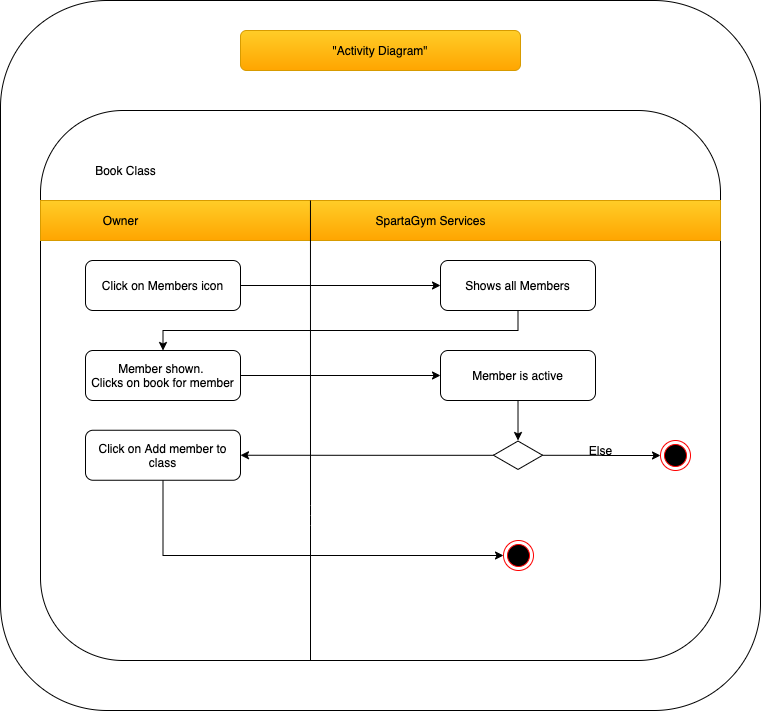

The diagram above was exported from draw.io. Its source (the exported page's mxGraphModel, read from the mxfile embedded in the PNG):
<mxGraphModel dx="1426" dy="665" grid="1" gridSize="10" guides="1" tooltips="1" connect="1" arrows="1" fold="1" page="1" pageScale="1" pageWidth="827" pageHeight="1169" math="0" shadow="0">
  <root>
    <mxCell id="0" />
    <mxCell id="1" parent="0" />
    <mxCell id="BISvT-2tbmcb3cO6J1aG-41" value="" style="rounded=1;whiteSpace=wrap;html=1;" vertex="1" parent="1">
      <mxGeometry x="40" y="10" width="760" height="710" as="geometry" />
    </mxCell>
    <mxCell id="BISvT-2tbmcb3cO6J1aG-1" value="" style="rounded=1;whiteSpace=wrap;html=1;" vertex="1" parent="1">
      <mxGeometry x="80" y="120" width="680" height="550" as="geometry" />
    </mxCell>
    <mxCell id="BISvT-2tbmcb3cO6J1aG-2" value="&quot;Activity Diagram&quot;" style="rounded=1;whiteSpace=wrap;html=1;gradientColor=#ffa500;fillColor=#ffcd28;strokeColor=#d79b00;" vertex="1" parent="1">
      <mxGeometry x="280" y="40" width="280" height="40" as="geometry" />
    </mxCell>
    <mxCell id="BISvT-2tbmcb3cO6J1aG-3" value="" style="rounded=0;whiteSpace=wrap;html=1;gradientColor=#ffa500;fillColor=#ffcd28;strokeColor=#d79b00;" vertex="1" parent="1">
      <mxGeometry x="80" y="210" width="680" height="40" as="geometry" />
    </mxCell>
    <mxCell id="BISvT-2tbmcb3cO6J1aG-4" value="" style="endArrow=none;html=1;entryX=0.397;entryY=0;entryDx=0;entryDy=0;entryPerimeter=0;" edge="1" parent="1" target="BISvT-2tbmcb3cO6J1aG-3">
      <mxGeometry width="50" height="50" relative="1" as="geometry">
        <mxPoint x="350" y="670" as="sourcePoint" />
        <mxPoint x="440" y="260" as="targetPoint" />
        <Array as="points">
          <mxPoint x="350" y="525" />
        </Array>
      </mxGeometry>
    </mxCell>
    <mxCell id="BISvT-2tbmcb3cO6J1aG-5" value="Owner" style="text;html=1;align=center;verticalAlign=middle;resizable=0;points=[];autosize=1;" vertex="1" parent="1">
      <mxGeometry x="135" y="220" width="50" height="20" as="geometry" />
    </mxCell>
    <mxCell id="BISvT-2tbmcb3cO6J1aG-6" value="SpartaGym Services" style="text;html=1;align=center;verticalAlign=middle;resizable=0;points=[];autosize=1;" vertex="1" parent="1">
      <mxGeometry x="405" y="220" width="130" height="20" as="geometry" />
    </mxCell>
    <mxCell id="BISvT-2tbmcb3cO6J1aG-7" value="Book Class" style="text;html=1;align=center;verticalAlign=middle;resizable=0;points=[];autosize=1;" vertex="1" parent="1">
      <mxGeometry x="125" y="170" width="80" height="20" as="geometry" />
    </mxCell>
    <mxCell id="BISvT-2tbmcb3cO6J1aG-23" style="edgeStyle=orthogonalEdgeStyle;rounded=0;orthogonalLoop=1;jettySize=auto;html=1;exitX=1;exitY=0.5;exitDx=0;exitDy=0;entryX=0;entryY=0.5;entryDx=0;entryDy=0;" edge="1" parent="1" source="BISvT-2tbmcb3cO6J1aG-8" target="BISvT-2tbmcb3cO6J1aG-11">
      <mxGeometry relative="1" as="geometry" />
    </mxCell>
    <mxCell id="BISvT-2tbmcb3cO6J1aG-8" value="Click on Members&amp;nbsp;icon" style="rounded=1;whiteSpace=wrap;html=1;" vertex="1" parent="1">
      <mxGeometry x="125" y="270" width="155" height="50" as="geometry" />
    </mxCell>
    <mxCell id="BISvT-2tbmcb3cO6J1aG-24" style="edgeStyle=orthogonalEdgeStyle;rounded=0;orthogonalLoop=1;jettySize=auto;html=1;exitX=0.5;exitY=1;exitDx=0;exitDy=0;entryX=0.5;entryY=0;entryDx=0;entryDy=0;" edge="1" parent="1" source="BISvT-2tbmcb3cO6J1aG-11" target="BISvT-2tbmcb3cO6J1aG-13">
      <mxGeometry relative="1" as="geometry" />
    </mxCell>
    <mxCell id="BISvT-2tbmcb3cO6J1aG-11" value="Shows all Members" style="rounded=1;whiteSpace=wrap;html=1;" vertex="1" parent="1">
      <mxGeometry x="480" y="270" width="155" height="50" as="geometry" />
    </mxCell>
    <mxCell id="BISvT-2tbmcb3cO6J1aG-28" style="edgeStyle=orthogonalEdgeStyle;rounded=0;orthogonalLoop=1;jettySize=auto;html=1;exitX=1;exitY=0.5;exitDx=0;exitDy=0;entryX=0;entryY=0.5;entryDx=0;entryDy=0;" edge="1" parent="1" source="BISvT-2tbmcb3cO6J1aG-13" target="BISvT-2tbmcb3cO6J1aG-27">
      <mxGeometry relative="1" as="geometry" />
    </mxCell>
    <mxCell id="BISvT-2tbmcb3cO6J1aG-13" value="Member shown. &lt;br&gt;Clicks on book for member" style="rounded=1;whiteSpace=wrap;html=1;" vertex="1" parent="1">
      <mxGeometry x="125" y="360" width="155" height="50" as="geometry" />
    </mxCell>
    <mxCell id="BISvT-2tbmcb3cO6J1aG-30" style="edgeStyle=orthogonalEdgeStyle;rounded=0;orthogonalLoop=1;jettySize=auto;html=1;entryX=0.5;entryY=0;entryDx=0;entryDy=0;entryPerimeter=0;" edge="1" parent="1" source="BISvT-2tbmcb3cO6J1aG-27" target="BISvT-2tbmcb3cO6J1aG-29">
      <mxGeometry relative="1" as="geometry" />
    </mxCell>
    <mxCell id="BISvT-2tbmcb3cO6J1aG-27" value="Member is active" style="rounded=1;whiteSpace=wrap;html=1;" vertex="1" parent="1">
      <mxGeometry x="480" y="360" width="155" height="50" as="geometry" />
    </mxCell>
    <mxCell id="BISvT-2tbmcb3cO6J1aG-34" style="edgeStyle=orthogonalEdgeStyle;rounded=0;orthogonalLoop=1;jettySize=auto;html=1;" edge="1" parent="1" source="BISvT-2tbmcb3cO6J1aG-29" target="BISvT-2tbmcb3cO6J1aG-33">
      <mxGeometry relative="1" as="geometry" />
    </mxCell>
    <mxCell id="BISvT-2tbmcb3cO6J1aG-38" style="edgeStyle=orthogonalEdgeStyle;rounded=0;orthogonalLoop=1;jettySize=auto;html=1;entryX=1;entryY=0.5;entryDx=0;entryDy=0;" edge="1" parent="1" source="BISvT-2tbmcb3cO6J1aG-29" target="BISvT-2tbmcb3cO6J1aG-31">
      <mxGeometry relative="1" as="geometry" />
    </mxCell>
    <mxCell id="BISvT-2tbmcb3cO6J1aG-29" value="" style="html=1;whiteSpace=wrap;aspect=fixed;shape=isoRectangle;" vertex="1" parent="1">
      <mxGeometry x="532.92" y="450" width="49.17" height="29.5" as="geometry" />
    </mxCell>
    <mxCell id="BISvT-2tbmcb3cO6J1aG-40" style="edgeStyle=orthogonalEdgeStyle;rounded=0;orthogonalLoop=1;jettySize=auto;html=1;entryX=0;entryY=0.5;entryDx=0;entryDy=0;" edge="1" parent="1" source="BISvT-2tbmcb3cO6J1aG-31" target="BISvT-2tbmcb3cO6J1aG-39">
      <mxGeometry relative="1" as="geometry">
        <Array as="points">
          <mxPoint x="203" y="565" />
        </Array>
      </mxGeometry>
    </mxCell>
    <mxCell id="BISvT-2tbmcb3cO6J1aG-31" value="Click on Add member to class" style="rounded=1;whiteSpace=wrap;html=1;" vertex="1" parent="1">
      <mxGeometry x="125" y="439.75" width="155" height="50" as="geometry" />
    </mxCell>
    <mxCell id="BISvT-2tbmcb3cO6J1aG-33" value="" style="ellipse;html=1;shape=endState;fillColor=#000000;strokeColor=#ff0000;" vertex="1" parent="1">
      <mxGeometry x="700" y="450" width="30" height="30" as="geometry" />
    </mxCell>
    <mxCell id="BISvT-2tbmcb3cO6J1aG-35" value="Else" style="text;html=1;align=center;verticalAlign=middle;resizable=0;points=[];autosize=1;" vertex="1" parent="1">
      <mxGeometry x="620" y="450" width="40" height="20" as="geometry" />
    </mxCell>
    <mxCell id="BISvT-2tbmcb3cO6J1aG-39" value="" style="ellipse;html=1;shape=endState;fillColor=#000000;strokeColor=#ff0000;" vertex="1" parent="1">
      <mxGeometry x="543" y="550" width="30" height="30" as="geometry" />
    </mxCell>
  </root>
</mxGraphModel>